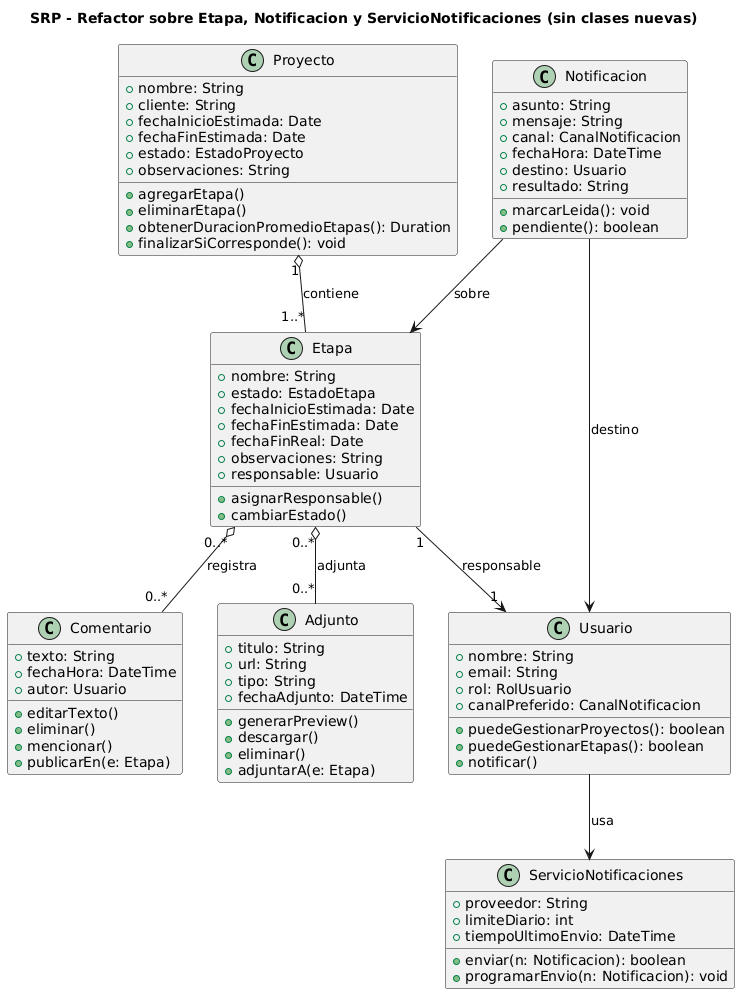

The diagram above was rendered by PlantUML. Its source (embedded in the PNG):
@startuml
title SRP - Refactor sobre Etapa, Notificacion y ServicioNotificaciones (sin clases nuevas)

class Proyecto {
  + nombre: String
  + cliente: String
  + fechaInicioEstimada: Date
  + fechaFinEstimada: Date
  + estado: EstadoProyecto
  + observaciones: String
  + agregarEtapa()
  + eliminarEtapa()
  + obtenerDuracionPromedioEtapas(): Duration
  + finalizarSiCorresponde(): void
}

class Etapa {
  + nombre: String
  + estado: EstadoEtapa
  + fechaInicioEstimada: Date
  + fechaFinEstimada: Date
  + fechaFinReal: Date
  + observaciones: String
  + responsable: Usuario
  + asignarResponsable()
  + cambiarEstado()
  ' ANTES: + agregarComentario()
  ' ANTES: + adjuntar()
  ' DESPUÉS (SRP): la vinculación documental se hace desde Comentario/Adjunto
}

class Usuario {
  + nombre: String
  + email: String
  + rol: RolUsuario
  + canalPreferido: CanalNotificacion
  + puedeGestionarProyectos(): boolean
  + puedeGestionarEtapas(): boolean
  + notificar()
}

class Comentario {
  + texto: String
  + fechaHora: DateTime
  + autor: Usuario
  + editarTexto()
  + eliminar()
  + mencionar()
  ' DESPUÉS (SRP):
  + publicarEn(e: Etapa)
}

class Adjunto {
  + titulo: String
  + url: String
  + tipo: String
  + fechaAdjunto: DateTime
  + generarPreview()
  + descargar()
  + eliminar()
  ' DESPUÉS (SRP):
  + adjuntarA(e: Etapa)
}

class Notificacion {
  + asunto: String
  + mensaje: String
  + canal: CanalNotificacion
  + fechaHora: DateTime
  + destino: Usuario
  + resultado: String
  + marcarLeida(): void
  + pendiente(): boolean
  ' ANTES: + programarEnvio(): void
  ' DESPUÉS (SRP): compone contenido/destino; no agenda envíos
}

class ServicioNotificaciones {
  + proveedor: String
  + limiteDiario: int
  + tiempoUltimoEnvio: DateTime
  + enviar(n: Notificacion): boolean
  ' DESPUÉS (SRP):
  + programarEnvio(n: Notificacion): void
}

Proyecto "1" o-- "1..*" Etapa : contiene
Etapa "0..*" o-- "0..*" Comentario : registra
Etapa "0..*" o-- "0..*" Adjunto : adjunta
Etapa "1" --> "1" Usuario : responsable
Notificacion --> Usuario : destino
Notificacion --> Etapa : sobre
Usuario --> ServicioNotificaciones : «usa»
@enduml